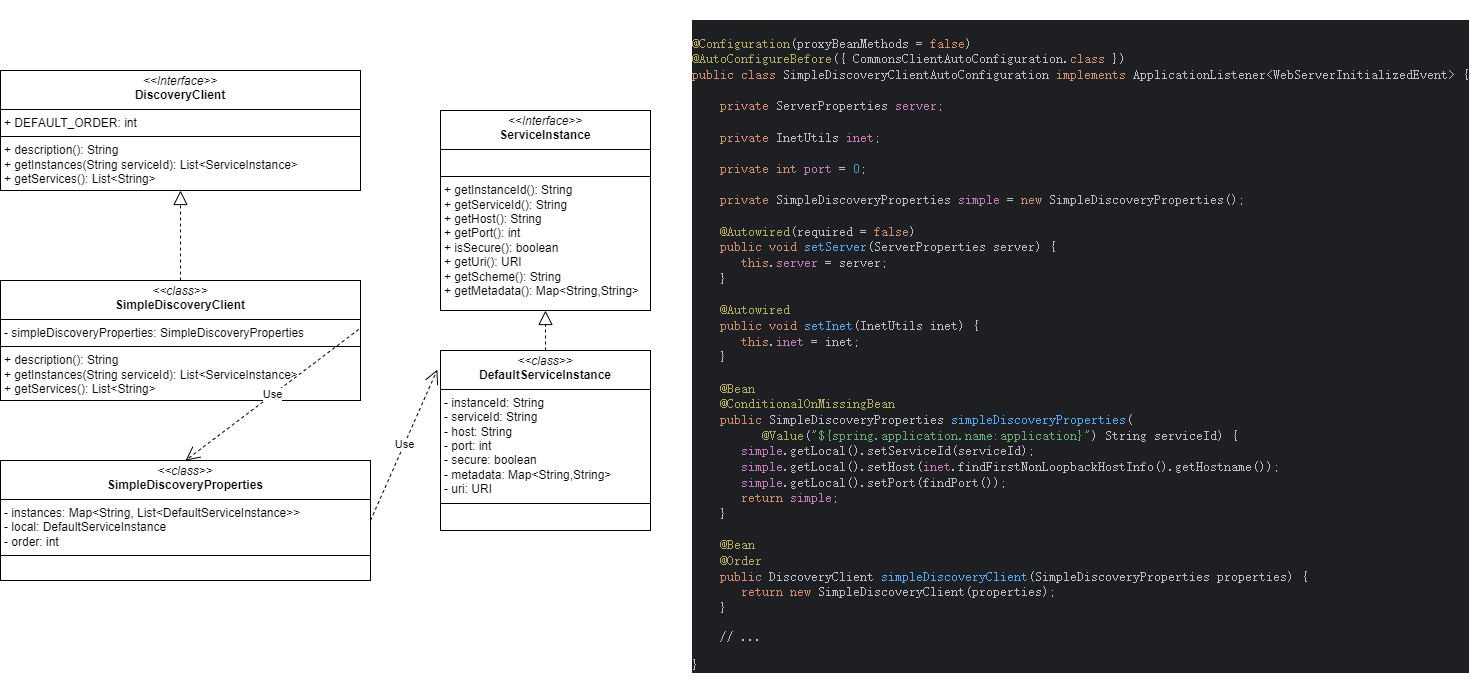

The diagram above was exported from draw.io. Its source (the exported page's mxGraphModel, read from the mxfile embedded in the PNG):
<mxGraphModel dx="3126" dy="2021" grid="1" gridSize="10" guides="1" tooltips="1" connect="1" arrows="1" fold="1" page="1" pageScale="1" pageWidth="1100" pageHeight="850" background="none" math="0" shadow="0">
  <root>
    <mxCell id="0" />
    <mxCell id="1" parent="0" />
    <mxCell id="unvOmkfgti7ZG_9AxYym-6" value="&lt;p style=&quot;margin:0px;margin-top:4px;text-align:center;&quot;&gt;&lt;i&gt;&amp;lt;&amp;lt;Interface&amp;gt;&amp;gt;&lt;/i&gt;&lt;br&gt;&lt;span style=&quot;text-align: left;&quot;&gt;&lt;b&gt;DiscoveryClient&lt;/b&gt;&lt;/span&gt;&lt;/p&gt;&lt;hr size=&quot;1&quot; style=&quot;border-style:solid;&quot;&gt;&lt;p style=&quot;margin:0px;margin-left:4px;&quot;&gt;+&amp;nbsp;&lt;span style=&quot;background-color: transparent;&quot;&gt;DEFAULT_ORDER: int&lt;/span&gt;&lt;/p&gt;&lt;hr size=&quot;1&quot; style=&quot;border-style:solid;&quot;&gt;&lt;p style=&quot;margin:0px;margin-left:4px;&quot;&gt;+ description(): String&lt;br&gt;+ getInstances(String serviceId):&amp;nbsp;&lt;span style=&quot;background-color: transparent; color: light-dark(rgb(0, 0, 0), rgb(255, 255, 255));&quot;&gt;List&amp;lt;ServiceInstance&amp;gt;&lt;/span&gt;&lt;/p&gt;&lt;p style=&quot;margin:0px;margin-left:4px;&quot;&gt;+ getServices(): List&amp;lt;String&amp;gt;&lt;br&gt;&lt;/p&gt;" style="verticalAlign=top;align=left;overflow=fill;html=1;whiteSpace=wrap;" vertex="1" parent="1">
      <mxGeometry x="-540" y="40" width="360" height="120" as="geometry" />
    </mxCell>
    <mxCell id="unvOmkfgti7ZG_9AxYym-7" value="&lt;p style=&quot;margin:0px;margin-top:4px;text-align:center;&quot;&gt;&lt;i&gt;&amp;lt;&amp;lt;class&amp;gt;&amp;gt;&lt;/i&gt;&lt;br&gt;&lt;span style=&quot;font-weight: 700;&quot;&gt;SimpleDiscoveryClient&lt;/span&gt;&lt;/p&gt;&lt;hr size=&quot;1&quot; style=&quot;border-style:solid;&quot;&gt;&lt;p style=&quot;margin:0px;margin-left:4px;&quot;&gt;- simpleDiscoveryProperties:&amp;nbsp;&lt;span style=&quot;background-color: transparent; color: light-dark(rgb(0, 0, 0), rgb(255, 255, 255));&quot;&gt;SimpleDiscoveryProperties&lt;/span&gt;&lt;/p&gt;&lt;hr size=&quot;1&quot; style=&quot;border-style:solid;&quot;&gt;&lt;p style=&quot;margin:0px;margin-left:4px;&quot;&gt;+ description(): String&lt;br&gt;+ getInstances(String serviceId):&amp;nbsp;&lt;span style=&quot;background-color: transparent; color: light-dark(rgb(0, 0, 0), rgb(255, 255, 255));&quot;&gt;List&amp;lt;ServiceInstance&amp;gt;&lt;/span&gt;&lt;/p&gt;&lt;p style=&quot;margin:0px;margin-left:4px;&quot;&gt;+ getServices(): List&amp;lt;String&amp;gt;&lt;br&gt;&lt;br&gt;&lt;/p&gt;" style="verticalAlign=top;align=left;overflow=fill;html=1;whiteSpace=wrap;" vertex="1" parent="1">
      <mxGeometry x="-540" y="250" width="360" height="120" as="geometry" />
    </mxCell>
    <mxCell id="unvOmkfgti7ZG_9AxYym-8" value="&lt;p style=&quot;margin:0px;margin-top:4px;text-align:center;&quot;&gt;&lt;i&gt;&amp;lt;&amp;lt;class&amp;gt;&amp;gt;&lt;/i&gt;&lt;br&gt;&lt;b&gt;SimpleDiscoveryProperties&lt;/b&gt;&lt;/p&gt;&lt;hr size=&quot;1&quot; style=&quot;border-style:solid;&quot;&gt;&lt;p style=&quot;margin:0px;margin-left:4px;&quot;&gt;-&amp;nbsp;&lt;span style=&quot;background-color: transparent;&quot;&gt;instances:&amp;nbsp;&lt;/span&gt;&lt;span style=&quot;background-color: transparent;&quot;&gt;Map&amp;lt;String, List&amp;lt;DefaultServiceInstance&amp;gt;&amp;gt;&lt;/span&gt;&lt;/p&gt;&lt;p style=&quot;margin:0px;margin-left:4px;&quot;&gt;- local:&amp;nbsp;&lt;span style=&quot;background-color: transparent; color: light-dark(rgb(0, 0, 0), rgb(255, 255, 255));&quot;&gt;DefaultServiceInstance&lt;/span&gt;&lt;/p&gt;&lt;p style=&quot;margin:0px;margin-left:4px;&quot;&gt;&lt;span style=&quot;background-color: transparent; color: light-dark(rgb(0, 0, 0), rgb(255, 255, 255));&quot;&gt;-&amp;nbsp;&lt;/span&gt;&lt;span style=&quot;background-color: transparent;&quot;&gt;order:&amp;nbsp;&lt;/span&gt;&lt;span style=&quot;background-color: transparent; color: light-dark(rgb(0, 0, 0), rgb(255, 255, 255));&quot;&gt;int&lt;/span&gt;&lt;/p&gt;&lt;hr size=&quot;1&quot; style=&quot;border-style:solid;&quot;&gt;&lt;p style=&quot;margin:0px;margin-left:4px;&quot;&gt;&lt;br&gt;&lt;/p&gt;&lt;p style=&quot;margin:0px;margin-left:4px;&quot;&gt;&lt;br&gt;&lt;/p&gt;" style="verticalAlign=top;align=left;overflow=fill;html=1;whiteSpace=wrap;" vertex="1" parent="1">
      <mxGeometry x="-540" y="430" width="370" height="120" as="geometry" />
    </mxCell>
    <mxCell id="unvOmkfgti7ZG_9AxYym-12" value="" style="endArrow=block;dashed=1;endFill=0;endSize=12;html=1;rounded=0;entryX=0.5;entryY=1;entryDx=0;entryDy=0;exitX=0.5;exitY=0;exitDx=0;exitDy=0;" edge="1" parent="1" source="unvOmkfgti7ZG_9AxYym-7" target="unvOmkfgti7ZG_9AxYym-6">
      <mxGeometry width="160" relative="1" as="geometry">
        <mxPoint x="-570" y="620" as="sourcePoint" />
        <mxPoint x="-410" y="620" as="targetPoint" />
      </mxGeometry>
    </mxCell>
    <mxCell id="unvOmkfgti7ZG_9AxYym-13" value="Use" style="endArrow=open;endSize=12;dashed=1;html=1;rounded=0;entryX=0.5;entryY=0;entryDx=0;entryDy=0;exitX=0.995;exitY=0.408;exitDx=0;exitDy=0;exitPerimeter=0;" edge="1" parent="1" source="unvOmkfgti7ZG_9AxYym-7" target="unvOmkfgti7ZG_9AxYym-8">
      <mxGeometry width="160" relative="1" as="geometry">
        <mxPoint x="-460" y="520" as="sourcePoint" />
        <mxPoint x="-300" y="520" as="targetPoint" />
      </mxGeometry>
    </mxCell>
    <mxCell id="unvOmkfgti7ZG_9AxYym-14" value="&lt;p style=&quot;margin:0px;margin-top:4px;text-align:center;&quot;&gt;&lt;i&gt;&amp;lt;&amp;lt;Interface&amp;gt;&amp;gt;&lt;/i&gt;&lt;br&gt;&lt;b&gt;ServiceInstance&lt;/b&gt;&lt;/p&gt;&lt;hr size=&quot;1&quot; style=&quot;border-style:solid;&quot;&gt;&lt;p style=&quot;margin:0px;margin-left:4px;&quot;&gt;&lt;br&gt;&lt;/p&gt;&lt;hr size=&quot;1&quot; style=&quot;border-style:solid;&quot;&gt;&lt;p style=&quot;margin:0px;margin-left:4px;&quot;&gt;+ getInstanceId(): String&lt;br&gt;+ getServiceId():&amp;nbsp;&lt;span style=&quot;background-color: transparent; color: light-dark(rgb(0, 0, 0), rgb(255, 255, 255));&quot;&gt;String&lt;/span&gt;&lt;/p&gt;&lt;p style=&quot;margin:0px;margin-left:4px;&quot;&gt;&lt;span style=&quot;background-color: transparent; color: light-dark(rgb(0, 0, 0), rgb(255, 255, 255));&quot;&gt;+ getHost(): String&lt;/span&gt;&lt;/p&gt;&lt;p style=&quot;margin:0px;margin-left:4px;&quot;&gt;+ getPort(): int&lt;/p&gt;&lt;p style=&quot;margin:0px;margin-left:4px;&quot;&gt;+ isSecure(): boolean&lt;/p&gt;&lt;p style=&quot;margin:0px;margin-left:4px;&quot;&gt;+ getUri(): URI&lt;/p&gt;&lt;p style=&quot;margin:0px;margin-left:4px;&quot;&gt;+ getScheme(): String&lt;/p&gt;&lt;p style=&quot;margin:0px;margin-left:4px;&quot;&gt;+ getMetadata(): Map&amp;lt;String,String&amp;gt;&lt;/p&gt;" style="verticalAlign=top;align=left;overflow=fill;html=1;whiteSpace=wrap;" vertex="1" parent="1">
      <mxGeometry x="-100" y="80" width="210" height="200" as="geometry" />
    </mxCell>
    <mxCell id="unvOmkfgti7ZG_9AxYym-16" value="&lt;p style=&quot;margin:0px;margin-top:4px;text-align:center;&quot;&gt;&lt;i&gt;&amp;lt;&amp;lt;class&amp;gt;&amp;gt;&lt;/i&gt;&lt;br&gt;&lt;span style=&quot;text-align: left;&quot;&gt;&lt;b&gt;DefaultServiceInstance&lt;/b&gt;&lt;/span&gt;&lt;/p&gt;&lt;hr size=&quot;1&quot; style=&quot;border-style:solid;&quot;&gt;&lt;p style=&quot;margin:0px;margin-left:4px;&quot;&gt;- instanceId&lt;span style=&quot;background-color: transparent;&quot;&gt;:&amp;nbsp;&lt;/span&gt;&lt;span style=&quot;background-color: transparent; color: light-dark(rgb(0, 0, 0), rgb(255, 255, 255));&quot;&gt;String&lt;/span&gt;&lt;/p&gt;&lt;p style=&quot;margin:0px;margin-left:4px;&quot;&gt;- serviceId:&amp;nbsp;&lt;span style=&quot;background-color: transparent; color: light-dark(rgb(0, 0, 0), rgb(255, 255, 255));&quot;&gt;String&lt;/span&gt;&lt;/p&gt;&lt;p style=&quot;margin:0px;margin-left:4px;&quot;&gt;&lt;span style=&quot;background-color: transparent; color: light-dark(rgb(0, 0, 0), rgb(255, 255, 255));&quot;&gt;-&amp;nbsp;&lt;/span&gt;host&lt;span style=&quot;background-color: transparent;&quot;&gt;:&amp;nbsp;&lt;/span&gt;&lt;span style=&quot;background-color: transparent; color: light-dark(rgb(0, 0, 0), rgb(255, 255, 255));&quot;&gt;String&lt;/span&gt;&lt;/p&gt;&lt;p style=&quot;margin:0px;margin-left:4px;&quot;&gt;&lt;span style=&quot;background-color: transparent; color: light-dark(rgb(0, 0, 0), rgb(255, 255, 255));&quot;&gt;-&amp;nbsp;&lt;/span&gt;&lt;span style=&quot;background-color: transparent; color: light-dark(rgb(0, 0, 0), rgb(255, 255, 255));&quot;&gt;port:&amp;nbsp;&lt;/span&gt;&lt;span style=&quot;background-color: transparent; color: light-dark(rgb(0, 0, 0), rgb(255, 255, 255));&quot;&gt;int&lt;/span&gt;&lt;/p&gt;&lt;p style=&quot;margin:0px;margin-left:4px;&quot;&gt;-&amp;nbsp;&lt;span style=&quot;background-color: transparent; color: light-dark(rgb(0, 0, 0), rgb(255, 255, 255));&quot;&gt;secure:&amp;nbsp;&lt;/span&gt;&lt;span style=&quot;background-color: transparent; color: light-dark(rgb(0, 0, 0), rgb(255, 255, 255));&quot;&gt;boolean&lt;/span&gt;&lt;/p&gt;&lt;p style=&quot;margin:0px;margin-left:4px;&quot;&gt;&lt;span style=&quot;background-color: transparent; color: light-dark(rgb(0, 0, 0), rgb(255, 255, 255));&quot;&gt;-&amp;nbsp;&lt;/span&gt;&lt;span style=&quot;background-color: transparent; color: light-dark(rgb(0, 0, 0), rgb(255, 255, 255));&quot;&gt;metadata:&amp;nbsp;&lt;/span&gt;&lt;span style=&quot;background-color: transparent; color: light-dark(rgb(0, 0, 0), rgb(255, 255, 255));&quot;&gt;Map&amp;lt;String,String&amp;gt;&lt;/span&gt;&lt;/p&gt;&lt;p style=&quot;margin:0px;margin-left:4px;&quot;&gt;&lt;span style=&quot;background-color: transparent; color: light-dark(rgb(0, 0, 0), rgb(255, 255, 255));&quot;&gt;-&amp;nbsp;&lt;/span&gt;&lt;span style=&quot;background-color: transparent; color: light-dark(rgb(0, 0, 0), rgb(255, 255, 255));&quot;&gt;uri:&amp;nbsp;&lt;/span&gt;&lt;span style=&quot;background-color: transparent; color: light-dark(rgb(0, 0, 0), rgb(255, 255, 255));&quot;&gt;URI&lt;/span&gt;&lt;/p&gt;&lt;hr size=&quot;1&quot; style=&quot;border-style:solid;&quot;&gt;&lt;p style=&quot;margin:0px;margin-left:4px;&quot;&gt;&lt;br&gt;&lt;/p&gt;&lt;p style=&quot;margin:0px;margin-left:4px;&quot;&gt;&lt;br&gt;&lt;/p&gt;" style="verticalAlign=top;align=left;overflow=fill;html=1;whiteSpace=wrap;" vertex="1" parent="1">
      <mxGeometry x="-100" y="320" width="210" height="180" as="geometry" />
    </mxCell>
    <mxCell id="unvOmkfgti7ZG_9AxYym-18" value="" style="endArrow=block;dashed=1;endFill=0;endSize=12;html=1;rounded=0;entryX=0.5;entryY=1;entryDx=0;entryDy=0;exitX=0.5;exitY=0;exitDx=0;exitDy=0;" edge="1" parent="1" source="unvOmkfgti7ZG_9AxYym-16" target="unvOmkfgti7ZG_9AxYym-14">
      <mxGeometry width="160" relative="1" as="geometry">
        <mxPoint x="-415" y="410" as="sourcePoint" />
        <mxPoint x="-345" y="300" as="targetPoint" />
      </mxGeometry>
    </mxCell>
    <mxCell id="unvOmkfgti7ZG_9AxYym-19" value="Use" style="endArrow=open;endSize=12;dashed=1;html=1;rounded=0;entryX=-0.015;entryY=0.106;entryDx=0;entryDy=0;exitX=1;exitY=0.5;exitDx=0;exitDy=0;entryPerimeter=0;" edge="1" parent="1" source="unvOmkfgti7ZG_9AxYym-8" target="unvOmkfgti7ZG_9AxYym-16">
      <mxGeometry width="160" relative="1" as="geometry">
        <mxPoint x="-418" y="413" as="sourcePoint" />
        <mxPoint x="-350" y="580" as="targetPoint" />
      </mxGeometry>
    </mxCell>
    <UserObject label="&lt;div style=&quot;background-color:#1e1f22;color:#bcbec4&quot;&gt;&lt;pre style=&quot;font-family:'JetBrains Mono',monospace;font-size:9.8pt;&quot;&gt;&lt;br&gt;&lt;span style=&quot;color:#b3ae60;&quot;&gt;@Configuration&lt;/span&gt;(proxyBeanMethods = &lt;span style=&quot;color:#cf8e6d;&quot;&gt;false&lt;/span&gt;)&lt;br&gt;&lt;span style=&quot;color:#b3ae60;&quot;&gt;@AutoConfigureBefore&lt;/span&gt;({ CommonsClientAutoConfiguration.&lt;span style=&quot;color:#cf8e6d;&quot;&gt;class &lt;/span&gt;})&lt;br&gt;&lt;span style=&quot;color:#cf8e6d;&quot;&gt;public class &lt;/span&gt;SimpleDiscoveryClientAutoConfiguration &lt;span style=&quot;color:#cf8e6d;&quot;&gt;implements &lt;/span&gt;ApplicationListener&amp;lt;WebServerInitializedEvent&amp;gt; {&lt;br&gt;&lt;br&gt;    &lt;span style=&quot;color:#cf8e6d;&quot;&gt;private &lt;/span&gt;ServerProperties &lt;span style=&quot;color:#c77dbb;&quot;&gt;server&lt;/span&gt;;&lt;br&gt;&lt;br&gt;    &lt;span style=&quot;color:#cf8e6d;&quot;&gt;private &lt;/span&gt;InetUtils &lt;span style=&quot;color:#c77dbb;&quot;&gt;inet&lt;/span&gt;;&lt;br&gt;&lt;br&gt;    &lt;span style=&quot;color:#cf8e6d;&quot;&gt;private int &lt;/span&gt;&lt;span style=&quot;color:#c77dbb;&quot;&gt;port &lt;/span&gt;= &lt;span style=&quot;color:#2aacb8;&quot;&gt;0&lt;/span&gt;;&lt;br&gt;&lt;br&gt;    &lt;span style=&quot;color:#cf8e6d;&quot;&gt;private &lt;/span&gt;SimpleDiscoveryProperties &lt;span style=&quot;color:#c77dbb;&quot;&gt;simple &lt;/span&gt;= &lt;span style=&quot;color:#cf8e6d;&quot;&gt;new &lt;/span&gt;SimpleDiscoveryProperties();&lt;br&gt;&lt;br&gt;    &lt;span style=&quot;color:#b3ae60;&quot;&gt;@Autowired&lt;/span&gt;(required = &lt;span style=&quot;color:#cf8e6d;&quot;&gt;false&lt;/span&gt;)&lt;br&gt;    &lt;span style=&quot;color:#cf8e6d;&quot;&gt;public void &lt;/span&gt;&lt;span style=&quot;color:#56a8f5;&quot;&gt;setServer&lt;/span&gt;(ServerProperties server) {&lt;br&gt;       &lt;span style=&quot;color:#cf8e6d;&quot;&gt;this&lt;/span&gt;.&lt;span style=&quot;color:#c77dbb;&quot;&gt;server &lt;/span&gt;= server;&lt;br&gt;    }&lt;br&gt;&lt;br&gt;    &lt;span style=&quot;color:#b3ae60;&quot;&gt;@Autowired&lt;br&gt;&lt;/span&gt;&lt;span style=&quot;color:#b3ae60;&quot;&gt;    &lt;/span&gt;&lt;span style=&quot;color:#cf8e6d;&quot;&gt;public void &lt;/span&gt;&lt;span style=&quot;color:#56a8f5;&quot;&gt;setInet&lt;/span&gt;(InetUtils inet) {&lt;br&gt;       &lt;span style=&quot;color:#cf8e6d;&quot;&gt;this&lt;/span&gt;.&lt;span style=&quot;color:#c77dbb;&quot;&gt;inet &lt;/span&gt;= inet;&lt;br&gt;    }&lt;br&gt;&lt;br&gt;    &lt;span style=&quot;color:#b3ae60;&quot;&gt;@Bean&lt;br&gt;&lt;/span&gt;&lt;span style=&quot;color:#b3ae60;&quot;&gt;    @ConditionalOnMissingBean&lt;br&gt;&lt;/span&gt;&lt;span style=&quot;color:#b3ae60;&quot;&gt;    &lt;/span&gt;&lt;span style=&quot;color:#cf8e6d;&quot;&gt;public &lt;/span&gt;SimpleDiscoveryProperties &lt;span style=&quot;color:#56a8f5;&quot;&gt;simpleDiscoveryProperties&lt;/span&gt;(&lt;br&gt;          &lt;span style=&quot;color:#b3ae60;&quot;&gt;@Value&lt;/span&gt;(&lt;span style=&quot;color:#6aab73;&quot;&gt;&quot;${spring.application.name:application}&quot;&lt;/span&gt;) String serviceId) {&lt;br&gt;       &lt;span style=&quot;color:#c77dbb;&quot;&gt;simple&lt;/span&gt;.getLocal().setServiceId(serviceId);&lt;br&gt;       &lt;span style=&quot;color:#c77dbb;&quot;&gt;simple&lt;/span&gt;.getLocal().setHost(&lt;span style=&quot;color:#c77dbb;&quot;&gt;inet&lt;/span&gt;.findFirstNonLoopbackHostInfo().getHostname());&lt;br&gt;       &lt;span style=&quot;color:#c77dbb;&quot;&gt;simple&lt;/span&gt;.getLocal().setPort(findPort());&lt;br&gt;       &lt;span style=&quot;color:#cf8e6d;&quot;&gt;return &lt;/span&gt;&lt;span style=&quot;color:#c77dbb;&quot;&gt;simple&lt;/span&gt;;&lt;br&gt;    }&lt;br&gt;&lt;br&gt;    &lt;span style=&quot;color:#b3ae60;&quot;&gt;@Bean&lt;br&gt;&lt;/span&gt;&lt;span style=&quot;color:#b3ae60;&quot;&gt;    @Order&lt;br&gt;&lt;/span&gt;&lt;span style=&quot;color:#b3ae60;&quot;&gt;    &lt;/span&gt;&lt;span style=&quot;color:#cf8e6d;&quot;&gt;public &lt;/span&gt;DiscoveryClient &lt;span style=&quot;color:#56a8f5;&quot;&gt;simpleDiscoveryClient&lt;/span&gt;(SimpleDiscoveryProperties properties) {&lt;br&gt;       &lt;span style=&quot;color:#cf8e6d;&quot;&gt;return new &lt;/span&gt;SimpleDiscoveryClient(properties);&lt;br&gt;    }&lt;/pre&gt;&lt;pre style=&quot;font-family:'JetBrains Mono',monospace;font-size:9.8pt;&quot;&gt;    // ...&lt;/pre&gt;&lt;pre style=&quot;font-family:'JetBrains Mono',monospace;font-size:9.8pt;&quot;&gt;}&lt;/pre&gt;&lt;/div&gt;" link="&lt;div style=&quot;background-color:#1e1f22;color:#bcbec4&quot;&gt;&lt;pre style=&quot;font-family:'JetBrains Mono',monospace;font-size:9.8pt;&quot;&gt;&lt;br&gt;&lt;span style=&quot;color:#b3ae60;&quot;&gt;@Configuration&lt;/span&gt;(proxyBeanMethods = &lt;span style=&quot;color:#cf8e6d;&quot;&gt;false&lt;/span&gt;)&lt;br&gt;&lt;span style=&quot;color:#b3ae60;&quot;&gt;@AutoConfigureBefore&lt;/span&gt;({ CommonsClientAutoConfiguration.&lt;span style=&quot;color:#cf8e6d;&quot;&gt;class &lt;/span&gt;})&lt;br&gt;&lt;span style=&quot;color:#cf8e6d;&quot;&gt;public class &lt;/span&gt;SimpleDiscoveryClientAutoConfiguration &lt;span style=&quot;color:#cf8e6d;&quot;&gt;implements &lt;/span&gt;ApplicationListener&amp;lt;WebServerInitializedEvent&amp;gt; {&lt;br&gt;&lt;br&gt;    &lt;span style=&quot;color:#cf8e6d;&quot;&gt;private &lt;/span&gt;ServerProperties &lt;span style=&quot;color:#c77dbb;&quot;&gt;server&lt;/span&gt;;&lt;br&gt;&lt;br&gt;    &lt;span style=&quot;color:#cf8e6d;&quot;&gt;private &lt;/span&gt;InetUtils &lt;span style=&quot;color:#c77dbb;&quot;&gt;inet&lt;/span&gt;;&lt;br&gt;&lt;br&gt;    &lt;span style=&quot;color:#cf8e6d;&quot;&gt;private int &lt;/span&gt;&lt;span style=&quot;color:#c77dbb;&quot;&gt;port &lt;/span&gt;= &lt;span style=&quot;color:#2aacb8;&quot;&gt;0&lt;/span&gt;;&lt;br&gt;&lt;br&gt;    &lt;span style=&quot;color:#cf8e6d;&quot;&gt;private &lt;/span&gt;SimpleDiscoveryProperties &lt;span style=&quot;color:#c77dbb;&quot;&gt;simple &lt;/span&gt;= &lt;span style=&quot;color:#cf8e6d;&quot;&gt;new &lt;/span&gt;SimpleDiscoveryProperties();&lt;br&gt;&lt;br&gt;    &lt;span style=&quot;color:#b3ae60;&quot;&gt;@Autowired&lt;/span&gt;(required = &lt;span style=&quot;color:#cf8e6d;&quot;&gt;false&lt;/span&gt;)&lt;br&gt;    &lt;span style=&quot;color:#cf8e6d;&quot;&gt;public void &lt;/span&gt;&lt;span style=&quot;color:#56a8f5;&quot;&gt;setServer&lt;/span&gt;(ServerProperties server) {&lt;br&gt;       &lt;span style=&quot;color:#cf8e6d;&quot;&gt;this&lt;/span&gt;.&lt;span style=&quot;color:#c77dbb;&quot;&gt;server &lt;/span&gt;= server;&lt;br&gt;    }&lt;br&gt;&lt;br&gt;    &lt;span style=&quot;color:#b3ae60;&quot;&gt;@Autowired&lt;br&gt;&lt;/span&gt;&lt;span style=&quot;color:#b3ae60;&quot;&gt;    &lt;/span&gt;&lt;span style=&quot;color:#cf8e6d;&quot;&gt;public void &lt;/span&gt;&lt;span style=&quot;color:#56a8f5;&quot;&gt;setInet&lt;/span&gt;(InetUtils inet) {&lt;br&gt;       &lt;span style=&quot;color:#cf8e6d;&quot;&gt;this&lt;/span&gt;.&lt;span style=&quot;color:#c77dbb;&quot;&gt;inet &lt;/span&gt;= inet;&lt;br&gt;    }&lt;br&gt;&lt;br&gt;    &lt;span style=&quot;color:#b3ae60;&quot;&gt;@Bean&lt;br&gt;&lt;/span&gt;&lt;span style=&quot;color:#b3ae60;&quot;&gt;    @ConditionalOnMissingBean&lt;br&gt;&lt;/span&gt;&lt;span style=&quot;color:#b3ae60;&quot;&gt;    &lt;/span&gt;&lt;span style=&quot;color:#cf8e6d;&quot;&gt;public &lt;/span&gt;SimpleDiscoveryProperties &lt;span style=&quot;color:#56a8f5;&quot;&gt;simpleDiscoveryProperties&lt;/span&gt;(&lt;br&gt;          &lt;span style=&quot;color:#b3ae60;&quot;&gt;@Value&lt;/span&gt;(&lt;span style=&quot;color:#6aab73;&quot;&gt;&quot;${spring.application.name:application}&quot;&lt;/span&gt;) String serviceId) {&lt;br&gt;       &lt;span style=&quot;color:#c77dbb;&quot;&gt;simple&lt;/span&gt;.getLocal().setServiceId(serviceId);&lt;br&gt;       &lt;span style=&quot;color:#c77dbb;&quot;&gt;simple&lt;/span&gt;.getLocal().setHost(&lt;span style=&quot;color:#c77dbb;&quot;&gt;inet&lt;/span&gt;.findFirstNonLoopbackHostInfo().getHostname());&lt;br&gt;       &lt;span style=&quot;color:#c77dbb;&quot;&gt;simple&lt;/span&gt;.getLocal().setPort(findPort());&lt;br&gt;       &lt;span style=&quot;color:#cf8e6d;&quot;&gt;return &lt;/span&gt;&lt;span style=&quot;color:#c77dbb;&quot;&gt;simple&lt;/span&gt;;&lt;br&gt;    }&lt;br&gt;&lt;br&gt;    &lt;span style=&quot;color:#b3ae60;&quot;&gt;@Bean&lt;br&gt;&lt;/span&gt;&lt;span style=&quot;color:#b3ae60;&quot;&gt;    @Order&lt;br&gt;&lt;/span&gt;&lt;span style=&quot;color:#b3ae60;&quot;&gt;    &lt;/span&gt;&lt;span style=&quot;color:#cf8e6d;&quot;&gt;public &lt;/span&gt;DiscoveryClient &lt;span style=&quot;color:#56a8f5;&quot;&gt;simpleDiscoveryClient&lt;/span&gt;(SimpleDiscoveryProperties properties) {&lt;br&gt;       &lt;span style=&quot;color:#cf8e6d;&quot;&gt;return new &lt;/span&gt;SimpleDiscoveryClient(properties);&lt;br&gt;    }&lt;/pre&gt;&lt;/div&gt;" id="unvOmkfgti7ZG_9AxYym-21">
      <mxCell style="text;whiteSpace=wrap;html=1;" vertex="1" parent="1">
        <mxGeometry x="150" y="-30" width="560" height="650" as="geometry" />
      </mxCell>
    </UserObject>
  </root>
</mxGraphModel>